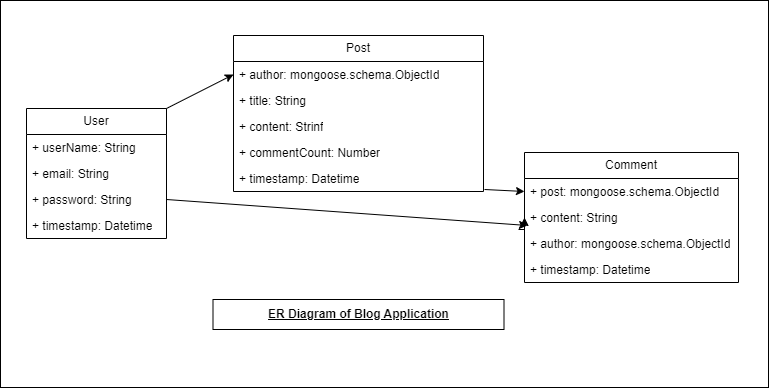

The diagram above was exported from draw.io. Its source (the exported page's mxGraphModel, read from the mxfile embedded in the PNG):
<mxGraphModel dx="794" dy="454" grid="0" gridSize="10" guides="1" tooltips="1" connect="1" arrows="1" fold="1" page="1" pageScale="1" pageWidth="850" pageHeight="1100" background="#ffffff" math="0" shadow="0">
  <root>
    <mxCell id="0" />
    <mxCell id="1" parent="0" />
    <mxCell id="3d6QweNR7D4f2iTlMu-s-52" value="" style="rounded=0;whiteSpace=wrap;html=1;" parent="1" vertex="1">
      <mxGeometry x="80" y="33" width="768" height="387" as="geometry" />
    </mxCell>
    <mxCell id="3d6QweNR7D4f2iTlMu-s-29" value="" style="endArrow=classic;html=1;rounded=0;exitX=1;exitY=0;exitDx=0;exitDy=0;entryX=0;entryY=0.5;entryDx=0;entryDy=0;" parent="1" source="3d6QweNR7D4f2iTlMu-s-32" target="3d6QweNR7D4f2iTlMu-s-39" edge="1">
      <mxGeometry width="50" height="50" relative="1" as="geometry">
        <mxPoint x="383" y="263" as="sourcePoint" />
        <mxPoint x="406" y="88" as="targetPoint" />
      </mxGeometry>
    </mxCell>
    <mxCell id="3d6QweNR7D4f2iTlMu-s-31" value="" style="endArrow=classic;html=1;rounded=0;exitX=1;exitY=0.5;exitDx=0;exitDy=0;" parent="1" source="3d6QweNR7D4f2iTlMu-s-36" edge="1">
      <mxGeometry width="50" height="50" relative="1" as="geometry">
        <mxPoint x="383" y="263" as="sourcePoint" />
        <mxPoint x="607" y="258" as="targetPoint" />
      </mxGeometry>
    </mxCell>
    <mxCell id="3d6QweNR7D4f2iTlMu-s-32" value="User" style="swimlane;fontStyle=0;childLayout=stackLayout;horizontal=1;startSize=26;fillColor=none;horizontalStack=0;resizeParent=1;resizeParentMax=0;resizeLast=0;collapsible=1;marginBottom=0;whiteSpace=wrap;html=1;" parent="1" vertex="1">
      <mxGeometry x="106" y="141" width="140" height="130" as="geometry" />
    </mxCell>
    <mxCell id="3d6QweNR7D4f2iTlMu-s-33" value="+ userName: String" style="text;strokeColor=none;fillColor=none;align=left;verticalAlign=top;spacingLeft=4;spacingRight=4;overflow=hidden;rotatable=0;points=[[0,0.5],[1,0.5]];portConstraint=eastwest;whiteSpace=wrap;html=1;" parent="3d6QweNR7D4f2iTlMu-s-32" vertex="1">
      <mxGeometry y="26" width="140" height="26" as="geometry" />
    </mxCell>
    <mxCell id="3d6QweNR7D4f2iTlMu-s-35" value="+ email: String" style="text;strokeColor=none;fillColor=none;align=left;verticalAlign=top;spacingLeft=4;spacingRight=4;overflow=hidden;rotatable=0;points=[[0,0.5],[1,0.5]];portConstraint=eastwest;whiteSpace=wrap;html=1;" parent="3d6QweNR7D4f2iTlMu-s-32" vertex="1">
      <mxGeometry y="52" width="140" height="26" as="geometry" />
    </mxCell>
    <mxCell id="3d6QweNR7D4f2iTlMu-s-36" value="+ password: String" style="text;strokeColor=none;fillColor=none;align=left;verticalAlign=top;spacingLeft=4;spacingRight=4;overflow=hidden;rotatable=0;points=[[0,0.5],[1,0.5]];portConstraint=eastwest;whiteSpace=wrap;html=1;" parent="3d6QweNR7D4f2iTlMu-s-32" vertex="1">
      <mxGeometry y="78" width="140" height="26" as="geometry" />
    </mxCell>
    <mxCell id="3d6QweNR7D4f2iTlMu-s-37" value="+ timestamp: Datetime" style="text;strokeColor=none;fillColor=none;align=left;verticalAlign=top;spacingLeft=4;spacingRight=4;overflow=hidden;rotatable=0;points=[[0,0.5],[1,0.5]];portConstraint=eastwest;whiteSpace=wrap;html=1;" parent="3d6QweNR7D4f2iTlMu-s-32" vertex="1">
      <mxGeometry y="104" width="140" height="26" as="geometry" />
    </mxCell>
    <mxCell id="3d6QweNR7D4f2iTlMu-s-38" value="&lt;span style=&quot;text-wrap: nowrap;&quot;&gt;Post&lt;/span&gt;" style="swimlane;fontStyle=0;childLayout=stackLayout;horizontal=1;startSize=26;fillColor=none;horizontalStack=0;resizeParent=1;resizeParentMax=0;resizeLast=0;collapsible=1;marginBottom=0;whiteSpace=wrap;html=1;" parent="1" vertex="1">
      <mxGeometry x="313" y="68" width="250" height="156" as="geometry" />
    </mxCell>
    <mxCell id="3d6QweNR7D4f2iTlMu-s-39" value="+ author: mongoose.schema.ObjectId" style="text;strokeColor=none;fillColor=none;align=left;verticalAlign=top;spacingLeft=4;spacingRight=4;overflow=hidden;rotatable=0;points=[[0,0.5],[1,0.5]];portConstraint=eastwest;whiteSpace=wrap;html=1;" parent="3d6QweNR7D4f2iTlMu-s-38" vertex="1">
      <mxGeometry y="26" width="250" height="26" as="geometry" />
    </mxCell>
    <mxCell id="3d6QweNR7D4f2iTlMu-s-40" value="+ title: String" style="text;strokeColor=none;fillColor=none;align=left;verticalAlign=top;spacingLeft=4;spacingRight=4;overflow=hidden;rotatable=0;points=[[0,0.5],[1,0.5]];portConstraint=eastwest;whiteSpace=wrap;html=1;" parent="3d6QweNR7D4f2iTlMu-s-38" vertex="1">
      <mxGeometry y="52" width="250" height="26" as="geometry" />
    </mxCell>
    <mxCell id="3d6QweNR7D4f2iTlMu-s-41" value="+ content: Strinf" style="text;strokeColor=none;fillColor=none;align=left;verticalAlign=top;spacingLeft=4;spacingRight=4;overflow=hidden;rotatable=0;points=[[0,0.5],[1,0.5]];portConstraint=eastwest;whiteSpace=wrap;html=1;" parent="3d6QweNR7D4f2iTlMu-s-38" vertex="1">
      <mxGeometry y="78" width="250" height="26" as="geometry" />
    </mxCell>
    <mxCell id="3d6QweNR7D4f2iTlMu-s-43" value="+ commentCount: Number" style="text;strokeColor=none;fillColor=none;align=left;verticalAlign=top;spacingLeft=4;spacingRight=4;overflow=hidden;rotatable=0;points=[[0,0.5],[1,0.5]];portConstraint=eastwest;whiteSpace=wrap;html=1;" parent="3d6QweNR7D4f2iTlMu-s-38" vertex="1">
      <mxGeometry y="104" width="250" height="26" as="geometry" />
    </mxCell>
    <mxCell id="3d6QweNR7D4f2iTlMu-s-54" value="+ timestamp: Datetime" style="text;strokeColor=none;fillColor=none;align=left;verticalAlign=top;spacingLeft=4;spacingRight=4;overflow=hidden;rotatable=0;points=[[0,0.5],[1,0.5]];portConstraint=eastwest;whiteSpace=wrap;html=1;" parent="3d6QweNR7D4f2iTlMu-s-38" vertex="1">
      <mxGeometry y="130" width="250" height="26" as="geometry" />
    </mxCell>
    <mxCell id="3d6QweNR7D4f2iTlMu-s-44" value="&lt;span style=&quot;text-wrap: nowrap;&quot;&gt;Comment&lt;/span&gt;" style="swimlane;fontStyle=0;childLayout=stackLayout;horizontal=1;startSize=26;fillColor=none;horizontalStack=0;resizeParent=1;resizeParentMax=0;resizeLast=0;collapsible=1;marginBottom=0;whiteSpace=wrap;html=1;" parent="1" vertex="1">
      <mxGeometry x="604" y="185" width="214" height="130" as="geometry" />
    </mxCell>
    <mxCell id="3d6QweNR7D4f2iTlMu-s-45" value="+ post: mongoose.schema.ObjectId" style="text;strokeColor=none;fillColor=none;align=left;verticalAlign=top;spacingLeft=4;spacingRight=4;overflow=hidden;rotatable=0;points=[[0,0.5],[1,0.5]];portConstraint=eastwest;whiteSpace=wrap;html=1;" parent="3d6QweNR7D4f2iTlMu-s-44" vertex="1">
      <mxGeometry y="26" width="214" height="26" as="geometry" />
    </mxCell>
    <mxCell id="3d6QweNR7D4f2iTlMu-s-46" value="+ content: String" style="text;strokeColor=none;fillColor=none;align=left;verticalAlign=top;spacingLeft=4;spacingRight=4;overflow=hidden;rotatable=0;points=[[0,0.5],[1,0.5]];portConstraint=eastwest;whiteSpace=wrap;html=1;" parent="3d6QweNR7D4f2iTlMu-s-44" vertex="1">
      <mxGeometry y="52" width="214" height="26" as="geometry" />
    </mxCell>
    <mxCell id="u_z0lgkmjvRf2YrL5kaz-2" style="edgeStyle=orthogonalEdgeStyle;rounded=0;orthogonalLoop=1;jettySize=auto;html=1;entryX=0;entryY=0.5;entryDx=0;entryDy=0;" parent="3d6QweNR7D4f2iTlMu-s-44" target="3d6QweNR7D4f2iTlMu-s-44" edge="1">
      <mxGeometry relative="1" as="geometry">
        <mxPoint x="-6" y="77" as="sourcePoint" />
      </mxGeometry>
    </mxCell>
    <mxCell id="3d6QweNR7D4f2iTlMu-s-47" value="+ author: mongoose.schema.ObjectId" style="text;strokeColor=none;fillColor=none;align=left;verticalAlign=top;spacingLeft=4;spacingRight=4;overflow=hidden;rotatable=0;points=[[0,0.5],[1,0.5]];portConstraint=eastwest;whiteSpace=wrap;html=1;" parent="3d6QweNR7D4f2iTlMu-s-44" vertex="1">
      <mxGeometry y="78" width="214" height="26" as="geometry" />
    </mxCell>
    <mxCell id="3d6QweNR7D4f2iTlMu-s-55" value="+ timestamp: Datetime" style="text;strokeColor=none;fillColor=none;align=left;verticalAlign=top;spacingLeft=4;spacingRight=4;overflow=hidden;rotatable=0;points=[[0,0.5],[1,0.5]];portConstraint=eastwest;whiteSpace=wrap;html=1;" parent="3d6QweNR7D4f2iTlMu-s-44" vertex="1">
      <mxGeometry y="104" width="214" height="26" as="geometry" />
    </mxCell>
    <mxCell id="3d6QweNR7D4f2iTlMu-s-51" value="ER Diagram of Blog Application" style="text;html=1;align=center;verticalAlign=middle;whiteSpace=wrap;rounded=0;fontStyle=5;strokeWidth=1;strokeColor=default;" parent="1" vertex="1">
      <mxGeometry x="292.5" y="332" width="291" height="30" as="geometry" />
    </mxCell>
    <mxCell id="u_z0lgkmjvRf2YrL5kaz-1" value="" style="endArrow=classic;html=1;rounded=0;entryX=0;entryY=0.5;entryDx=0;entryDy=0;exitX=1.004;exitY=0.923;exitDx=0;exitDy=0;exitPerimeter=0;" parent="1" source="3d6QweNR7D4f2iTlMu-s-54" target="3d6QweNR7D4f2iTlMu-s-45" edge="1">
      <mxGeometry width="50" height="50" relative="1" as="geometry">
        <mxPoint x="554" y="244" as="sourcePoint" />
        <mxPoint x="604" y="194" as="targetPoint" />
      </mxGeometry>
    </mxCell>
  </root>
</mxGraphModel>